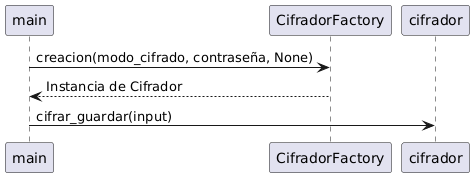

The diagram above was rendered by PlantUML. Its source (embedded in the PNG):
@startuml
participant main
participant CifradorFactory
participant cifrador

main -> CifradorFactory : creacion(modo_cifrado, contraseña, None)
CifradorFactory --> main : Instancia de Cifrador
main -> cifrador : cifrar_guardar(input)
@enduml